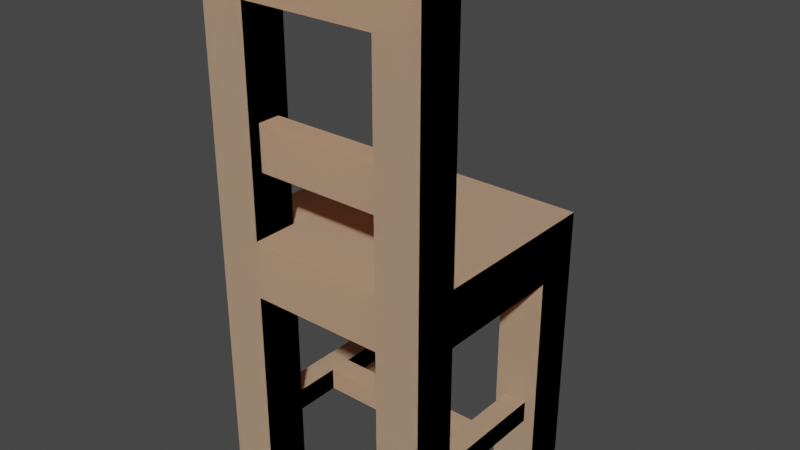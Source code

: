 # Source: chair.blend  (saved by Blender 3.6.11; exported with 4.5.12 LTS)
import bpy
from mathutils import Matrix  # noqa: F401  (used for matrix-valued properties, if any)

bpy.ops.wm.read_factory_settings(use_empty=True)
scene = bpy.context.scene
scene.name = 'Scene'

# ---- collections
col_collection = bpy.data.collections.new('Collection'); scene.collection.children.link(col_collection)

# ---- materials (node trees are filled in below, after node groups)
mat_wood = bpy.data.materials.new('wood')
mat_wood.use_transparent_shadow = False
mat_wood.diffuse_color = (0.8962, 0.6016, 0.3932, 1.0)
mat_wood.roughness = 1.0

# ---- material node trees
mat_wood.use_nodes = True; mat_wood.node_tree.nodes.clear()
_N = mat_wood.node_tree.nodes; _L = mat_wood.node_tree.links
n0 = _N.new('ShaderNodeBsdfPrincipled'); n0.name = 'Principled BSDF'; n0.location = (0, 300)
n0.distribution = 'GGX'
n0.subsurface_method = 'RANDOM_WALK_SKIN'
n0.inputs[0].default_value = (0.8962, 0.6016, 0.3932, 1.0)
n0.inputs[2].default_value = 1.0
n0.inputs[3].default_value = 1.45
n0.inputs[13].default_value = 0.33
n0.inputs[27].default_value = (0.0, 0.0, 0.0, 1.0)
n0.inputs[28].default_value = 1.0
n1 = _N.new('ShaderNodeOutputMaterial'); n1.name = 'Material Output'; n1.location = (280, 300)
_L.new(n0.outputs[0], n1.inputs[0])
n1.is_active_output = True

# ---- world
world_world = bpy.data.worlds.new('World'); scene.world = world_world
world_world.use_nodes = True; world_world.node_tree.nodes.clear()
_N = world_world.node_tree.nodes; _L = world_world.node_tree.links
n0 = _N.new('ShaderNodeOutputWorld'); n0.name = 'World Output'; n0.location = (300, 300)
n1 = _N.new('ShaderNodeBackground'); n1.name = 'Background'; n1.location = (10, 300)
n1.inputs[0].default_value = (0.05088, 0.05088, 0.05088, 1.0)
_L.new(n1.outputs[0], n0.inputs[0])
n0.is_active_output = True
world_world.color = (0.05088, 0.05088, 0.05088)
world_world.use_sun_shadow = False
world_world.sun_shadow_jitter_overblur = 0.0

# ---- meshes
me_chair = bpy.data.meshes.new('chair')
me_chair.from_pydata([(-0.03, 0.05, 0.11), (-0.17, 0.05, 0.11), (-0.03, 0.07, 0.11), (-0.17, 0.07, 0.11), (-0.16, 0.0, 0.04), (-0.16, 0.0, 0.0), (-0.2, 0.0, 0.04), (-0.2, 0.0, 0.0), (-0.04, 0.43, 0.16), (-0.04, 0.295, 0.17), (-0.04, 0.24, 0.16), (-0.04, 0.24, 0.2), (-0.04, 0.295, 0.19), (-0.04, 0.335, 0.19), (-0.04, 0.335, 0.17), (-0.04, 0.43, 0.2), (-0.17, 0.05, 0.09), (-0.03, 0.05, 0.09), (-0.17, 0.07, 0.09), (-0.03, 0.07, 0.09), (0.0, 0.24, 0.0), (0.0, 0.24, 0.16), (-0.2, 0.24, 0.0), (-0.16, 0.24, 0.16), (-0.2, 0.24, 0.16), (-0.16, 0.24, 0.2), (-0.16, 0.295, 0.19), (-0.16, 0.335, 0.19), (-0.2, 0.0, 0.16), (-0.2, 0.19, 0.16), (-0.2, 0.0, 0.2), (-0.2, 0.47, 0.16), (-0.2, 0.47, 0.2), (-0.2, 0.19, 0.04), (-0.16, 0.19, 0.16), (-0.16, 0.19, 0.04), (-0.16, 0.19, 0.0), (-0.16, 0.19, 0.2), (-0.04, 0.19, 0.0), (-0.04, 0.19, 0.04), (-0.04, 0.19, 0.16), (-0.04, 0.19, 0.2), (0.0, 0.19, 0.04), (0.0, 0.19, 0.16), (-0.16, 0.335, 0.17), (0.0, 0.0, 0.2), (-0.04, 0.0, 0.2), (0.0, 0.47, 0.2), (-0.16, 0.43, 0.2), (-0.16, 0.0, 0.2), (0.0, 0.0, 0.0), (-0.04, 0.0, 0.0), (-0.16, 0.295, 0.17), (0.0, 0.47, 0.16), (0.0, 0.0, 0.16), (-0.04, 0.0, 0.16), (-0.16, 0.43, 0.16), (0.0, 0.0, 0.04), (-0.04, 0.0, 0.04), (-0.16, 0.0, 0.16), (-0.19, 0.05, 0.04), (-0.19, 0.07, 0.04), (-0.19, 0.05, 0.16), (-0.19, 0.07, 0.16), (-0.17, 0.07, 0.16), (-0.17, 0.05, 0.16), (-0.01, 0.05, 0.04), (-0.01, 0.07, 0.04), (-0.03, 0.07, 0.04), (-0.03, 0.05, 0.04), (-0.16, 0.05, 0.04), (-0.17, 0.07, 0.04), (-0.17, 0.05, 0.04), (-0.03, 0.07, 0.16), (-0.03, 0.05, 0.16), (-0.01, 0.07, 0.16), (-0.01, 0.05, 0.16)], [], [(1, 0, 2), (2, 3, 1), (5, 4, 6), (6, 7, 5), (9, 8, 10), (10, 11, 9), (11, 12, 9), (11, 13, 12), (8, 9, 14), (14, 15, 8), (14, 13, 15), (13, 11, 15), (17, 16, 18), (18, 19, 17), (21, 20, 22), (22, 10, 21), (22, 11, 10), (22, 23, 11), (22, 24, 23), (11, 23, 25), (26, 12, 13), (13, 27, 26), (29, 28, 30), (30, 24, 29), (30, 31, 24), (30, 32, 31), (33, 29, 24), (33, 24, 22), (6, 33, 22), (22, 7, 6), (35, 34, 29), (29, 33, 35), (34, 35, 36), (37, 34, 36), (37, 36, 38), (37, 38, 39), (37, 39, 40), (40, 41, 37), (40, 39, 42), (42, 43, 40), (13, 14, 44), (44, 27, 13), (46, 45, 47), (47, 41, 46), (47, 11, 41), (11, 37, 41), (47, 15, 11), (47, 48, 15), (37, 11, 25), (37, 25, 32), (25, 48, 32), (48, 47, 32), (37, 32, 30), (30, 49, 37), (5, 7, 22), (22, 36, 5), (22, 38, 36), (38, 22, 20), (38, 20, 50), (50, 51, 38), (14, 9, 52), (52, 44, 14), (9, 12, 26), (26, 52, 9), (47, 53, 31), (31, 32, 47), (54, 45, 46), (46, 55, 54), (23, 24, 31), (31, 56, 23), (31, 8, 56), (31, 53, 8), (8, 53, 21), (21, 10, 8), (50, 57, 58), (58, 51, 50), (8, 15, 48), (48, 56, 8), (44, 23, 56), (56, 48, 44), (48, 27, 44), (48, 26, 27), (23, 44, 52), (52, 25, 23), (52, 26, 25), (26, 48, 25), (59, 34, 37), (37, 49, 59), (59, 49, 30), (30, 28, 59), (21, 53, 47), (47, 43, 21), (47, 54, 43), (47, 45, 54), (21, 43, 42), (20, 21, 42), (42, 50, 20), (50, 42, 57), (61, 60, 62), (62, 63, 61), (62, 59, 28), (28, 29, 62), (29, 63, 62), (29, 64, 63), (59, 62, 65), (65, 34, 59), (65, 64, 34), (64, 29, 34), (66, 58, 57), (57, 42, 66), (42, 67, 66), (42, 68, 67), (58, 66, 69), (69, 39, 58), (69, 68, 39), (68, 42, 39), (38, 51, 58), (58, 39, 38), (40, 55, 46), (46, 41, 40), (5, 36, 35), (35, 4, 5), (35, 70, 4), (72, 71, 18), (18, 16, 72), (72, 70, 35), (35, 71, 72), (35, 61, 71), (70, 72, 60), (70, 60, 6), (6, 4, 70), (60, 33, 6), (60, 61, 33), (61, 35, 33), (1, 3, 64), (64, 65, 1), (68, 69, 17), (17, 19, 68), (73, 2, 0), (0, 74, 73), (74, 54, 55), (55, 40, 74), (40, 73, 74), (40, 75, 73), (54, 74, 76), (76, 43, 54), (76, 75, 43), (75, 40, 43), (66, 76, 74), (74, 69, 66), (74, 0, 69), (0, 17, 69), (17, 0, 1), (1, 16, 17), (62, 16, 1), (1, 65, 62), (16, 62, 60), (60, 72, 16), (66, 67, 75), (75, 76, 66), (75, 67, 68), (68, 73, 75), (68, 19, 73), (19, 2, 73), (2, 19, 18), (18, 3, 2), (61, 3, 18), (18, 71, 61), (3, 61, 63), (63, 64, 3), (1, 0, 2), (2, 3, 1), (5, 4, 6), (6, 7, 5), (9, 8, 10), (10, 11, 9), (11, 12, 9), (11, 13, 12), (8, 9, 14), (14, 15, 8), (14, 13, 15), (13, 11, 15), (17, 16, 18), (18, 19, 17), (21, 20, 22), (22, 10, 21), (22, 11, 10), (22, 23, 11), (22, 24, 23), (11, 23, 25), (26, 12, 13), (13, 27, 26), (29, 28, 30), (30, 24, 29), (30, 31, 24), (30, 32, 31), (33, 29, 24), (33, 24, 22), (6, 33, 22), (22, 7, 6), (35, 34, 29), (29, 33, 35), (34, 35, 36), (37, 34, 36), (37, 36, 38), (37, 38, 39), (37, 39, 40), (40, 41, 37), (40, 39, 42), (42, 43, 40), (13, 14, 44), (44, 27, 13), (46, 45, 47), (47, 41, 46), (47, 11, 41), (11, 37, 41), (47, 15, 11), (47, 48, 15), (37, 11, 25), (37, 25, 32), (25, 48, 32), (48, 47, 32), (37, 32, 30), (30, 49, 37), (5, 7, 22), (22, 36, 5), (22, 38, 36), (38, 22, 20), (38, 20, 50), (50, 51, 38), (14, 9, 52), (52, 44, 14), (9, 12, 26), (26, 52, 9), (47, 53, 31), (31, 32, 47), (54, 45, 46), (46, 55, 54), (23, 24, 31), (31, 56, 23), (31, 8, 56), (31, 53, 8), (8, 53, 21), (21, 10, 8), (50, 57, 58), (58, 51, 50), (8, 15, 48), (48, 56, 8), (44, 23, 56), (56, 48, 44), (48, 27, 44), (48, 26, 27), (23, 44, 52), (52, 25, 23), (52, 26, 25), (26, 48, 25), (59, 34, 37), (37, 49, 59), (59, 49, 30), (30, 28, 59), (21, 53, 47), (47, 43, 21), (47, 54, 43), (47, 45, 54), (21, 43, 42), (20, 21, 42), (42, 50, 20), (50, 42, 57), (61, 60, 62), (62, 63, 61), (62, 59, 28), (28, 29, 62), (29, 63, 62), (29, 64, 63), (59, 62, 65), (65, 34, 59), (65, 64, 34), (64, 29, 34), (66, 58, 57), (57, 42, 66), (42, 67, 66), (42, 68, 67), (58, 66, 69), (69, 39, 58), (69, 68, 39), (68, 42, 39), (38, 51, 58), (58, 39, 38), (40, 55, 46), (46, 41, 40), (5, 36, 35), (35, 4, 5), (35, 70, 4), (72, 71, 18), (18, 16, 72), (72, 70, 35), (35, 71, 72), (35, 61, 71), (70, 72, 60), (70, 60, 6), (6, 4, 70), (60, 33, 6), (60, 61, 33), (61, 35, 33), (1, 3, 64), (64, 65, 1), (68, 69, 17), (17, 19, 68), (73, 2, 0), (0, 74, 73), (74, 54, 55), (55, 40, 74), (40, 73, 74), (40, 75, 73), (54, 74, 76), (76, 43, 54), (76, 75, 43), (75, 40, 43), (66, 76, 74), (74, 69, 66), (74, 0, 69), (0, 17, 69), (17, 0, 1), (1, 16, 17), (62, 16, 1), (1, 65, 62), (16, 62, 60), (60, 72, 16), (66, 67, 75), (75, 76, 66), (75, 67, 68), (68, 73, 75), (68, 19, 73), (19, 2, 73), (2, 19, 18), (18, 3, 2), (61, 3, 18), (18, 71, 61), (3, 61, 63), (63, 64, 3)])
_uv = me_chair.uv_layers.new(name='UVMap')
_uv.uv.foreach_set('vector', [-6.693, 1.969, -1.181, 1.969, -1.181, 2.756, -1.181, 2.756, -6.693, 2.756, -6.693, 1.969, -6.299, 0.0, -6.299, 1.575, -7.874, 1.575, -7.874, 1.575, -7.874, 0.0, -6.299, 0.0, 6.693, 11.61, 6.299, 16.93, 6.299, 9.449, 6.299, 9.449, 7.874, 9.449, 6.693, 11.61, 7.874, 9.449, 7.48, 11.61, 6.693, 11.61, 7.874, 9.449, 7.48, 13.19, 7.48, 11.61, 6.299, 16.93, 6.693, 11.61, 6.693, 13.19, 6.693, 13.19, 7.874, 16.93, 6.299, 16.93, 6.693, 13.19, 7.48, 13.19, 7.874, 16.93, 7.48, 13.19, 7.874, 9.449, 7.874, 16.93, 1.181, 1.969, 6.693, 1.969, 6.693, 2.756, 6.693, 2.756, 1.181, 2.756, 1.181, 1.969, 0.0, 6.299, 0.0, 0.0, 7.874, 0.0, 7.874, 0.0, 1.575, 6.299, 0.0, 6.299, 7.874, 0.0, 1.575, 7.874, 1.575, 6.299, 7.874, 0.0, 6.299, 6.299, 1.575, 7.874, 7.874, 0.0, 7.874, 6.299, 6.299, 6.299, 1.575, 7.874, 6.299, 6.299, 6.299, 7.874, -6.299, 11.61, -1.575, 11.61, -1.575, 13.19, -1.575, 13.19, -6.299, 13.19, -6.299, 11.61, 6.299, 7.48, 6.299, -1.002e-14, 7.874, -1.002e-14, 7.874, -1.002e-14, 6.299, 9.449, 6.299, 7.48, 7.874, -1.002e-14, 6.299, 18.5, 6.299, 9.449, 7.874, -1.002e-14, 7.874, 18.5, 6.299, 18.5, 1.575, 7.48, 6.299, 7.48, 6.299, 9.449, 1.575, 7.48, 6.299, 9.449, -4.4e-15, 9.449, 1.575, -1.002e-14, 1.575, 7.48, -4.4e-15, 9.449, -4.4e-15, 9.449, -4.4e-15, -1.002e-14, 1.575, -1.002e-14, -6.299, 1.575, -6.299, 6.299, -7.874, 6.299, -7.874, 6.299, -7.874, 1.575, -6.299, 1.575, -6.299, 6.299, -6.299, 1.575, -6.299, 0.0, -6.299, 7.874, -6.299, 6.299, -6.299, 0.0, -6.299, 7.874, -6.299, 0.0, -1.575, 0.0, -6.299, 7.874, -1.575, 0.0, -1.575, 1.575, -6.299, 7.874, -1.575, 1.575, -1.575, 6.299, -1.575, 6.299, -1.575, 7.874, -6.299, 7.874, -1.575, 6.299, -1.575, 1.575, 0.0, 1.575, 0.0, 1.575, 0.0, 6.299, -1.575, 6.299, 1.575, 7.48, 1.575, 6.693, 6.299, 6.693, 6.299, 6.693, 6.299, 7.48, 1.575, 7.48, -1.575, -5.722e-17, 9.735e-16, -5.722e-17, 9.735e-16, 18.5, 9.735e-16, 18.5, -1.575, 7.48, -1.575, -5.722e-17, 9.735e-16, 18.5, -1.575, 9.449, -1.575, 7.48, -1.575, 9.449, -6.299, 7.48, -1.575, 7.48, 9.735e-16, 18.5, -1.575, 16.93, -1.575, 9.449, 9.735e-16, 18.5, -6.299, 16.93, -1.575, 16.93, -6.299, 7.48, -1.575, 9.449, -6.299, 9.449, -6.299, 7.48, -6.299, 9.449, -7.874, 18.5, -6.299, 9.449, -6.299, 16.93, -7.874, 18.5, -6.299, 16.93, 9.735e-16, 18.5, -7.874, 18.5, -6.299, 7.48, -7.874, 18.5, -7.874, -5.722e-17, -7.874, -5.722e-17, -6.299, -5.722e-17, -6.299, 7.48, 6.299, 0.0, 7.874, 0.0, 7.874, 9.449, 7.874, 9.449, 6.299, 7.48, 6.299, 0.0, 7.874, 9.449, 1.575, 7.48, 6.299, 7.48, 1.575, 7.48, 7.874, 9.449, 0.0, 9.449, 1.575, 7.48, 0.0, 9.449, 0.0, 0.0, 0.0, 0.0, 1.575, 0.0, 1.575, 7.48, 1.575, 13.19, 1.575, 11.61, 6.299, 11.61, 6.299, 11.61, 6.299, 13.19, 1.575, 13.19, -1.575, 6.693, -1.575, 7.48, -6.299, 7.48, -6.299, 7.48, -6.299, 6.693, -1.575, 6.693, 1.402e-13, 7.874, 1.402e-13, 6.299, 7.874, 6.299, 7.874, 6.299, 7.874, 7.874, 1.402e-13, 7.874, 0.0, 6.299, 0.0, 7.874, -1.575, 7.874, -1.575, 7.874, -1.575, 6.299, 0.0, 6.299, 6.299, 9.449, 7.874, 9.449, 7.874, 18.5, 7.874, 18.5, 6.299, 16.93, 6.299, 9.449, 7.874, 18.5, 1.575, 16.93, 6.299, 16.93, 7.874, 18.5, 0.0, 18.5, 1.575, 16.93, 1.575, 16.93, 0.0, 18.5, 0.0, 9.449, 0.0, 9.449, 1.575, 9.449, 1.575, 16.93, 0.0, 0.0, 0.0, 1.575, -1.575, 1.575, -1.575, 1.575, -1.575, 0.0, 0.0, 0.0, -1.575, 6.299, -1.575, 7.874, -6.299, 7.874, -6.299, 7.874, -6.299, 6.299, -1.575, 6.299, -6.693, 13.19, -6.299, 9.449, -6.299, 16.93, -6.299, 16.93, -7.874, 16.93, -6.693, 13.19, -7.874, 16.93, -7.48, 13.19, -6.693, 13.19, -7.874, 16.93, -7.48, 11.61, -7.48, 13.19, -6.299, 9.449, -6.693, 13.19, -6.693, 11.61, -6.693, 11.61, -7.874, 9.449, -6.299, 9.449, -6.693, 11.61, -7.48, 11.61, -7.874, 9.449, -7.48, 11.61, -7.874, 16.93, -7.874, 9.449, -6.299, 0.0, -6.299, 7.48, -7.874, 7.48, -7.874, 7.48, -7.874, 0.0, -6.299, 0.0, -6.299, 6.299, -6.299, 7.874, -7.874, 7.874, -7.874, 7.874, -7.874, 6.299, -6.299, 6.299, -6.299, 9.449, -6.299, 18.5, -7.874, 18.5, -7.874, 18.5, -6.299, 7.48, -6.299, 9.449, -7.874, 18.5, -6.299, 0.0, -6.299, 7.48, -7.874, 18.5, -7.874, 0.0, -6.299, 0.0, -6.299, 9.449, -6.299, 7.48, -1.575, 7.48, 0.0, 9.449, -6.299, 9.449, -1.575, 7.48, -1.575, 7.48, 0.0, 0.0, 0.0, 9.449, 0.0, 0.0, -1.575, 7.48, -1.575, 0.0, 1.575, 2.756, 1.575, 1.969, 6.299, 1.969, 6.299, 1.969, 6.299, 2.756, 1.575, 2.756, 7.48, 1.969, 6.299, 0.0, 7.874, 0.0, 7.874, 0.0, 7.874, 7.48, 7.48, 1.969, 7.874, 7.48, 7.48, 2.756, 7.48, 1.969, 7.874, 7.48, 6.693, 2.756, 7.48, 2.756, 6.299, 0.0, 7.48, 1.969, 6.693, 1.969, 6.693, 1.969, 6.299, 7.48, 6.299, 0.0, 6.693, 1.969, 6.693, 2.756, 6.299, 7.48, 6.693, 2.756, 7.874, 7.48, 6.299, 7.48, -0.3937, 1.969, -1.575, 0.0, 0.0, 0.0, 0.0, 0.0, 0.0, 7.48, -0.3937, 1.969, 0.0, 7.48, -0.3937, 2.756, -0.3937, 1.969, 0.0, 7.48, -1.181, 2.756, -0.3937, 2.756, -1.575, 0.0, -0.3937, 1.969, -1.181, 1.969, -1.181, 1.969, -1.575, 7.48, -1.575, 0.0, -1.181, 1.969, -1.181, 2.756, -1.575, 7.48, -1.181, 2.756, 0.0, 7.48, -1.575, 7.48, 0.0, 7.48, 0.0, 0.0, 1.575, 0.0, 1.575, 0.0, 1.575, 7.48, 0.0, 7.48, 6.299, 7.48, 6.299, 0.0, 7.874, 0.0, 7.874, 0.0, 7.874, 7.48, 6.299, 7.48, 0.0, 0.0, 0.0, 7.48, -1.575, 7.48, -1.575, 7.48, -1.575, 0.0, 0.0, 0.0, -1.575, 7.48, -1.575, 1.969, -1.575, 0.0, -1.575, 1.969, -1.575, 2.756, -3.543, 2.756, -3.543, 2.756, -3.543, 1.969, -1.575, 1.969, -6.693, 1.969, -6.299, 1.969, -6.299, 7.48, -6.299, 7.48, -6.693, 2.756, -6.693, 1.969, -6.299, 7.48, -7.48, 2.756, -6.693, 2.756, -6.299, 1.969, -6.693, 1.969, -7.48, 1.969, -6.299, 1.969, -7.48, 1.969, -7.874, 0.0, -7.874, 0.0, -6.299, 0.0, -6.299, 1.969, -7.48, 1.969, -7.874, 7.48, -7.874, 0.0, -7.48, 1.969, -7.48, 2.756, -7.874, 7.48, -7.48, 2.756, -6.299, 7.48, -7.874, 7.48, -4.331, 1.969, -4.331, 2.756, -6.299, 2.756, -6.299, 2.756, -6.299, 1.969, -4.331, 1.969, 1.575, 2.756, 1.575, 1.969, 3.543, 1.969, 3.543, 1.969, 3.543, 2.756, 1.575, 2.756, 6.299, 2.756, 4.331, 2.756, 4.331, 1.969, 4.331, 1.969, 6.299, 1.969, 6.299, 2.756, 1.181, 1.969, -3.246e-14, 1.392e-15, 1.575, 1.392e-15, 1.575, 1.392e-15, 1.575, 7.48, 1.181, 1.969, 1.575, 7.48, 1.181, 2.756, 1.181, 1.969, 1.575, 7.48, 0.3937, 2.756, 1.181, 2.756, -3.246e-14, 1.392e-15, 1.181, 1.969, 0.3937, 1.969, 0.3937, 1.969, -3.246e-14, 7.48, -3.246e-14, 1.392e-15, 0.3937, 1.969, 0.3937, 2.756, -3.246e-14, 7.48, 0.3937, 2.756, 1.575, 7.48, -3.246e-14, 7.48, -0.3937, 1.575, -0.3937, 6.299, -1.181, 6.299, -1.181, 6.299, -1.181, 1.575, -0.3937, 1.575, -1.181, 6.299, -1.181, 4.331, -1.181, 1.575, -1.181, 4.331, -1.181, 3.543, -1.181, 1.575, -1.181, 3.543, -1.181, 4.331, -6.693, 4.331, -6.693, 4.331, -6.693, 3.543, -1.181, 3.543, -7.48, 6.299, -6.693, 3.543, -6.693, 4.331, -6.693, 4.331, -6.693, 6.299, -7.48, 6.299, -6.693, 3.543, -7.48, 6.299, -7.48, 1.575, -7.48, 1.575, -6.693, 1.575, -6.693, 3.543, -1.575, 1.969, -1.575, 2.756, -6.299, 2.756, -6.299, 2.756, -6.299, 1.969, -1.575, 1.969, 0.3937, 6.299, 0.3937, 1.575, 1.181, 1.575, 1.181, 1.575, 1.181, 6.299, 0.3937, 6.299, 1.181, 1.575, 1.181, 3.543, 1.181, 6.299, 1.181, 3.543, 1.181, 4.331, 1.181, 6.299, 1.181, 4.331, 1.181, 3.543, 6.693, 3.543, 6.693, 3.543, 6.693, 4.331, 1.181, 4.331, 7.48, 1.575, 6.693, 4.331, 6.693, 3.543, 6.693, 3.543, 6.693, 1.575, 7.48, 1.575, 6.693, 4.331, 7.48, 1.575, 7.48, 6.299, 7.48, 6.299, 6.693, 6.299, 6.693, 4.331, -6.693, 1.969, -1.181, 1.969, -1.181, 2.756, -1.181, 2.756, -6.693, 2.756, -6.693, 1.969, -6.299, 0.0, -6.299, 1.575, -7.874, 1.575, -7.874, 1.575, -7.874, 0.0, -6.299, 0.0, 6.693, 11.61, 6.299, 16.93, 6.299, 9.449, 6.299, 9.449, 7.874, 9.449, 6.693, 11.61, 7.874, 9.449, 7.48, 11.61, 6.693, 11.61, 7.874, 9.449, 7.48, 13.19, 7.48, 11.61, 6.299, 16.93, 6.693, 11.61, 6.693, 13.19, 6.693, 13.19, 7.874, 16.93, 6.299, 16.93, 6.693, 13.19, 7.48, 13.19, 7.874, 16.93, 7.48, 13.19, 7.874, 9.449, 7.874, 16.93, 1.181, 1.969, 6.693, 1.969, 6.693, 2.756, 6.693, 2.756, 1.181, 2.756, 1.181, 1.969, 0.0, 6.299, 0.0, 0.0, 7.874, 0.0, 7.874, 0.0, 1.575, 6.299, 0.0, 6.299, 7.874, 0.0, 1.575, 7.874, 1.575, 6.299, 7.874, 0.0, 6.299, 6.299, 1.575, 7.874, 7.874, 0.0, 7.874, 6.299, 6.299, 6.299, 1.575, 7.874, 6.299, 6.299, 6.299, 7.874, -6.299, 11.61, -1.575, 11.61, -1.575, 13.19, -1.575, 13.19, -6.299, 13.19, -6.299, 11.61, 6.299, 7.48, 6.299, -1.002e-14, 7.874, -1.002e-14, 7.874, -1.002e-14, 6.299, 9.449, 6.299, 7.48, 7.874, -1.002e-14, 6.299, 18.5, 6.299, 9.449, 7.874, -1.002e-14, 7.874, 18.5, 6.299, 18.5, 1.575, 7.48, 6.299, 7.48, 6.299, 9.449, 1.575, 7.48, 6.299, 9.449, -4.4e-15, 9.449, 1.575, -1.002e-14, 1.575, 7.48, -4.4e-15, 9.449, -4.4e-15, 9.449, -4.4e-15, -1.002e-14, 1.575, -1.002e-14, -6.299, 1.575, -6.299, 6.299, -7.874, 6.299, -7.874, 6.299, -7.874, 1.575, -6.299, 1.575, -6.299, 6.299, -6.299, 1.575, -6.299, 0.0, -6.299, 7.874, -6.299, 6.299, -6.299, 0.0, -6.299, 7.874, -6.299, 0.0, -1.575, 0.0, -6.299, 7.874, -1.575, 0.0, -1.575, 1.575, -6.299, 7.874, -1.575, 1.575, -1.575, 6.299, -1.575, 6.299, -1.575, 7.874, -6.299, 7.874, -1.575, 6.299, -1.575, 1.575, 0.0, 1.575, 0.0, 1.575, 0.0, 6.299, -1.575, 6.299, 1.575, 7.48, 1.575, 6.693, 6.299, 6.693, 6.299, 6.693, 6.299, 7.48, 1.575, 7.48, -1.575, -5.722e-17, 9.735e-16, -5.722e-17, 9.735e-16, 18.5, 9.735e-16, 18.5, -1.575, 7.48, -1.575, -5.722e-17, 9.735e-16, 18.5, -1.575, 9.449, -1.575, 7.48, -1.575, 9.449, -6.299, 7.48, -1.575, 7.48, 9.735e-16, 18.5, -1.575, 16.93, -1.575, 9.449, 9.735e-16, 18.5, -6.299, 16.93, -1.575, 16.93, -6.299, 7.48, -1.575, 9.449, -6.299, 9.449, -6.299, 7.48, -6.299, 9.449, -7.874, 18.5, -6.299, 9.449, -6.299, 16.93, -7.874, 18.5, -6.299, 16.93, 9.735e-16, 18.5, -7.874, 18.5, -6.299, 7.48, -7.874, 18.5, -7.874, -5.722e-17, -7.874, -5.722e-17, -6.299, -5.722e-17, -6.299, 7.48, 6.299, 0.0, 7.874, 0.0, 7.874, 9.449, 7.874, 9.449, 6.299, 7.48, 6.299, 0.0, 7.874, 9.449, 1.575, 7.48, 6.299, 7.48, 1.575, 7.48, 7.874, 9.449, 0.0, 9.449, 1.575, 7.48, 0.0, 9.449, 0.0, 0.0, 0.0, 0.0, 1.575, 0.0, 1.575, 7.48, 1.575, 13.19, 1.575, 11.61, 6.299, 11.61, 6.299, 11.61, 6.299, 13.19, 1.575, 13.19, -1.575, 6.693, -1.575, 7.48, -6.299, 7.48, -6.299, 7.48, -6.299, 6.693, -1.575, 6.693, 1.402e-13, 7.874, 1.402e-13, 6.299, 7.874, 6.299, 7.874, 6.299, 7.874, 7.874, 1.402e-13, 7.874, 0.0, 6.299, 0.0, 7.874, -1.575, 7.874, -1.575, 7.874, -1.575, 6.299, 0.0, 6.299, 6.299, 9.449, 7.874, 9.449, 7.874, 18.5, 7.874, 18.5, 6.299, 16.93, 6.299, 9.449, 7.874, 18.5, 1.575, 16.93, 6.299, 16.93, 7.874, 18.5, 0.0, 18.5, 1.575, 16.93, 1.575, 16.93, 0.0, 18.5, 0.0, 9.449, 0.0, 9.449, 1.575, 9.449, 1.575, 16.93, 0.0, 0.0, 0.0, 1.575, -1.575, 1.575, -1.575, 1.575, -1.575, 0.0, 0.0, 0.0, -1.575, 6.299, -1.575, 7.874, -6.299, 7.874, -6.299, 7.874, -6.299, 6.299, -1.575, 6.299, -6.693, 13.19, -6.299, 9.449, -6.299, 16.93, -6.299, 16.93, -7.874, 16.93, -6.693, 13.19, -7.874, 16.93, -7.48, 13.19, -6.693, 13.19, -7.874, 16.93, -7.48, 11.61, -7.48, 13.19, -6.299, 9.449, -6.693, 13.19, -6.693, 11.61, -6.693, 11.61, -7.874, 9.449, -6.299, 9.449, -6.693, 11.61, -7.48, 11.61, -7.874, 9.449, -7.48, 11.61, -7.874, 16.93, -7.874, 9.449, -6.299, 0.0, -6.299, 7.48, -7.874, 7.48, -7.874, 7.48, -7.874, 0.0, -6.299, 0.0, -6.299, 6.299, -6.299, 7.874, -7.874, 7.874, -7.874, 7.874, -7.874, 6.299, -6.299, 6.299, -6.299, 9.449, -6.299, 18.5, -7.874, 18.5, -7.874, 18.5, -6.299, 7.48, -6.299, 9.449, -7.874, 18.5, -6.299, 0.0, -6.299, 7.48, -7.874, 18.5, -7.874, 0.0, -6.299, 0.0, -6.299, 9.449, -6.299, 7.48, -1.575, 7.48, 0.0, 9.449, -6.299, 9.449, -1.575, 7.48, -1.575, 7.48, 0.0, 0.0, 0.0, 9.449, 0.0, 0.0, -1.575, 7.48, -1.575, 0.0, 1.575, 2.756, 1.575, 1.969, 6.299, 1.969, 6.299, 1.969, 6.299, 2.756, 1.575, 2.756, 7.48, 1.969, 6.299, 0.0, 7.874, 0.0, 7.874, 0.0, 7.874, 7.48, 7.48, 1.969, 7.874, 7.48, 7.48, 2.756, 7.48, 1.969, 7.874, 7.48, 6.693, 2.756, 7.48, 2.756, 6.299, 0.0, 7.48, 1.969, 6.693, 1.969, 6.693, 1.969, 6.299, 7.48, 6.299, 0.0, 6.693, 1.969, 6.693, 2.756, 6.299, 7.48, 6.693, 2.756, 7.874, 7.48, 6.299, 7.48, -0.3937, 1.969, -1.575, 0.0, 0.0, 0.0, 0.0, 0.0, 0.0, 7.48, -0.3937, 1.969, 0.0, 7.48, -0.3937, 2.756, -0.3937, 1.969, 0.0, 7.48, -1.181, 2.756, -0.3937, 2.756, -1.575, 0.0, -0.3937, 1.969, -1.181, 1.969, -1.181, 1.969, -1.575, 7.48, -1.575, 0.0, -1.181, 1.969, -1.181, 2.756, -1.575, 7.48, -1.181, 2.756, 0.0, 7.48, -1.575, 7.48, 0.0, 7.48, 0.0, 0.0, 1.575, 0.0, 1.575, 0.0, 1.575, 7.48, 0.0, 7.48, 6.299, 7.48, 6.299, 0.0, 7.874, 0.0, 7.874, 0.0, 7.874, 7.48, 6.299, 7.48, 0.0, 0.0, 0.0, 7.48, -1.575, 7.48, -1.575, 7.48, -1.575, 0.0, 0.0, 0.0, -1.575, 7.48, -1.575, 1.969, -1.575, 0.0, -1.575, 1.969, -1.575, 2.756, -3.543, 2.756, -3.543, 2.756, -3.543, 1.969, -1.575, 1.969, -6.693, 1.969, -6.299, 1.969, -6.299, 7.48, -6.299, 7.48, -6.693, 2.756, -6.693, 1.969, -6.299, 7.48, -7.48, 2.756, -6.693, 2.756, -6.299, 1.969, -6.693, 1.969, -7.48, 1.969, -6.299, 1.969, -7.48, 1.969, -7.874, 0.0, -7.874, 0.0, -6.299, 0.0, -6.299, 1.969, -7.48, 1.969, -7.874, 7.48, -7.874, 0.0, -7.48, 1.969, -7.48, 2.756, -7.874, 7.48, -7.48, 2.756, -6.299, 7.48, -7.874, 7.48, -4.331, 1.969, -4.331, 2.756, -6.299, 2.756, -6.299, 2.756, -6.299, 1.969, -4.331, 1.969, 1.575, 2.756, 1.575, 1.969, 3.543, 1.969, 3.543, 1.969, 3.543, 2.756, 1.575, 2.756, 6.299, 2.756, 4.331, 2.756, 4.331, 1.969, 4.331, 1.969, 6.299, 1.969, 6.299, 2.756, 1.181, 1.969, -3.246e-14, 1.392e-15, 1.575, 1.392e-15, 1.575, 1.392e-15, 1.575, 7.48, 1.181, 1.969, 1.575, 7.48, 1.181, 2.756, 1.181, 1.969, 1.575, 7.48, 0.3937, 2.756, 1.181, 2.756, -3.246e-14, 1.392e-15, 1.181, 1.969, 0.3937, 1.969, 0.3937, 1.969, -3.246e-14, 7.48, -3.246e-14, 1.392e-15, 0.3937, 1.969, 0.3937, 2.756, -3.246e-14, 7.48, 0.3937, 2.756, 1.575, 7.48, -3.246e-14, 7.48, -0.3937, 1.575, -0.3937, 6.299, -1.181, 6.299, -1.181, 6.299, -1.181, 1.575, -0.3937, 1.575, -1.181, 6.299, -1.181, 4.331, -1.181, 1.575, -1.181, 4.331, -1.181, 3.543, -1.181, 1.575, -1.181, 3.543, -1.181, 4.331, -6.693, 4.331, -6.693, 4.331, -6.693, 3.543, -1.181, 3.543, -7.48, 6.299, -6.693, 3.543, -6.693, 4.331, -6.693, 4.331, -6.693, 6.299, -7.48, 6.299, -6.693, 3.543, -7.48, 6.299, -7.48, 1.575, -7.48, 1.575, -6.693, 1.575, -6.693, 3.543, -1.575, 1.969, -1.575, 2.756, -6.299, 2.756, -6.299, 2.756, -6.299, 1.969, -1.575, 1.969, 0.3937, 6.299, 0.3937, 1.575, 1.181, 1.575, 1.181, 1.575, 1.181, 6.299, 0.3937, 6.299, 1.181, 1.575, 1.181, 3.543, 1.181, 6.299, 1.181, 3.543, 1.181, 4.331, 1.181, 6.299, 1.181, 4.331, 1.181, 3.543, 6.693, 3.543, 6.693, 3.543, 6.693, 4.331, 1.181, 4.331, 7.48, 1.575, 6.693, 4.331, 6.693, 3.543, 6.693, 3.543, 6.693, 1.575, 7.48, 1.575, 6.693, 4.331, 7.48, 1.575, 7.48, 6.299, 7.48, 6.299, 6.693, 6.299, 6.693, 4.331])
me_chair.materials.append(mat_wood)
me_chair.update()
me_chair.normals_split_custom_set([tuple(v) for v in zip(*[iter([0.0, 0.0, 1.0, 0.0, 0.0, 1.0, 0.0, 0.0, 1.0, 0.0, 0.0, 1.0, 0.0, 0.0, 1.0, 0.0, 0.0, 1.0, 0.0, -1.0, 0.0, 0.0, -1.0, 0.0, 0.0, -1.0, 0.0, 0.0, -1.0, 0.0, 0.0, -1.0, 0.0, 0.0, -1.0, 0.0, -1.0, 0.0, 0.0, -1.0, 0.0, 0.0, -1.0, 0.0, 0.0, -1.0, 0.0, 0.0, -1.0, 0.0, 0.0, -1.0, 0.0, 0.0, -1.0, 1.058e-07, 0.0, -1.0, 1.058e-07, 0.0, -1.0, 1.058e-07, 0.0, -1.0, 0.0, 0.0, -1.0, 0.0, 0.0, -1.0, 0.0, 0.0, -1.0, 0.0, 0.0, -1.0, 0.0, 0.0, -1.0, 0.0, 0.0, -1.0, 6.127e-08, 0.0, -1.0, 6.127e-08, 0.0, -1.0, 6.127e-08, 0.0, -1.0, -6.127e-08, 0.0, -1.0, -6.127e-08, 0.0, -1.0, -6.127e-08, 0.0, -1.0, 0.0, 0.0, -1.0, 0.0, 0.0, -1.0, 0.0, 0.0, 0.0, 0.0, -1.0, 0.0, 0.0, -1.0, 0.0, 0.0, -1.0, 0.0, 0.0, -1.0, 0.0, 0.0, -1.0, 0.0, 0.0, -1.0, 0.0, 1.0, 0.0, 0.0, 1.0, 0.0, 0.0, 1.0, 0.0, 0.0, 1.0, 8.731e-07, 0.0, 1.0, 8.731e-07, 0.0, 1.0, 8.731e-07, 0.0, 1.0, 0.0, 0.0, 1.0, 0.0, 0.0, 1.0, 0.0, 0.0, 1.0, -4.233e-07, 0.0, 1.0, -4.233e-07, 0.0, 1.0, -4.233e-07, 0.0, 1.0, 0.0, 0.0, 1.0, 0.0, 0.0, 1.0, 0.0, 0.0, 1.0, 0.0, 0.0, 1.0, 0.0, 0.0, 1.0, 0.0, 0.0, 0.0, 1.0, 0.0, 0.0, 1.0, 0.0, 0.0, 1.0, 0.0, 0.0, 1.0, 0.0, 0.0, 1.0, 0.0, 0.0, 1.0, -1.0, 0.0, 0.0, -1.0, 0.0, 0.0, -1.0, 0.0, 0.0, -1.0, 0.0, 0.0, -1.0, 0.0, 0.0, -1.0, 0.0, 0.0, -1.0, 0.0, 0.0, -1.0, 0.0, 0.0, -1.0, 0.0, 0.0, -1.0, 0.0, 0.0, -1.0, 0.0, 0.0, -1.0, 0.0, 0.0, -1.0, 0.0, 0.0, -1.0, 0.0, 0.0, -1.0, 0.0, 0.0, -1.0, 0.0, 0.0, -1.0, 0.0, 0.0, -1.0, 0.0, 0.0, -1.0, 0.0, 0.0, -1.0, 0.0, 0.0, -1.0, 0.0, 0.0, -1.0, 0.0, 0.0, -1.0, 0.0, 0.0, -1.0, 0.0, 0.0, 0.0, -1.0, 0.0, 0.0, -1.0, 0.0, 0.0, -1.0, 0.0, 0.0, -1.0, 0.0, 0.0, -1.0, 0.0, 0.0, -1.0, 0.0, -4.777e-05, -1.0, 2.291e-09, -4.777e-05, -1.0, 2.291e-09, 4.777e-05, -1.0, -2.291e-09, -4.777e-05, -1.0, 2.291e-09, -4.777e-05, -1.0, 2.291e-09, 4.777e-05, -1.0, -2.291e-09, 0.0, -1.0, 0.0, 0.0, -1.0, 0.0, 0.0, -1.0, 0.0, 0.0, -1.0, 0.0, 0.0, -1.0, 0.0, 0.0, -1.0, 0.0, 0.0, -1.0, 0.0, 0.0, -1.0, 0.0, 0.0, -1.0, 0.0, 0.0, -1.0, 0.0, 0.0, -1.0, 0.0, 0.0, -1.0, 0.0, 0.0, -1.0, 0.0, 0.0, -1.0, 0.0, 0.0, -1.0, 0.0, 0.0, -1.0, 0.0, 0.0, -1.0, 0.0, 0.0, -1.0, 0.0, 0.0, 1.0, 0.0, 0.0, 1.0, 0.0, 0.0, 1.0, 0.0, 0.0, 1.0, 0.0, 0.0, 1.0, 0.0, 0.0, 1.0, 0.0, 0.0, 0.0, 1.0, 0.0, 0.0, 1.0, 0.0, 0.0, 1.0, -9.803e-07, 0.0, 1.0, -9.803e-07, 0.0, 1.0, -9.803e-07, 0.0, 1.0, -1.863e-06, 0.0, 1.0, -1.863e-06, 0.0, 1.0, -1.863e-06, 0.0, 1.0, 0.0, 0.0, 1.0, 0.0, 0.0, 1.0, 0.0, 0.0, 1.0, 0.0, 0.0, 1.0, 0.0, 0.0, 1.0, 0.0, 0.0, 1.0, 0.0, 0.0, 1.0, 0.0, 0.0, 1.0, 0.0, 0.0, 1.0, 0.0, 0.0, 1.0, 0.0, 0.0, 1.0, 0.0, 0.0, 1.0, 3.725e-06, 0.0, 1.0, 3.725e-06, 0.0, 1.0, 3.725e-06, 0.0, 1.0, -2.451e-07, 0.0, 1.0, -2.451e-07, 0.0, 1.0, -2.451e-07, 0.0, 1.0, 0.0, 0.0, 1.0, 0.0, 0.0, 1.0, 0.0, 0.0, 1.0, 7.926e-07, 0.0, 1.0, 7.926e-07, 0.0, 1.0, 7.926e-07, 0.0, 1.0, 0.0, 0.0, 1.0, 0.0, 0.0, 1.0, 0.0, 0.0, 1.0, 0.0, 0.0, -1.0, 0.0, 0.0, -1.0, 0.0, 0.0, -1.0, 0.0, 0.0, -1.0, 0.0, 0.0, -1.0, 0.0, 0.0, -1.0, 0.0, 0.0, -1.0, 0.0, 0.0, -1.0, 0.0, 0.0, -1.0, 0.0, 0.0, -1.0, 0.0, 0.0, -1.0, 0.0, 0.0, -1.0, 0.0, 0.0, -1.0, 0.0, 0.0, -1.0, 0.0, 0.0, -1.0, 0.0, 0.0, -1.0, 0.0, 0.0, -1.0, 0.0, 0.0, -1.0, 0.0, 0.0, -1.0, 0.0, 0.0, -1.0, 0.0, 0.0, -1.0, 0.0, 0.0, -1.0, 0.0, 0.0, -1.0, 0.0, 0.0, -1.0, 0.0, -1.0, 0.0, 0.0, -1.0, 0.0, 0.0, -1.0, 0.0, 0.0, -1.0, 0.0, 0.0, -1.0, 0.0, 0.0, -1.0, 0.0, 0.0, 1.0, 0.0, 0.0, 1.0, 0.0, 0.0, 1.0, 0.0, 0.0, 1.0, 0.0, 0.0, 1.0, 0.0, 0.0, 1.0, 0.0, 0.0, -1.0, 0.0, 0.0, -1.0, 0.0, 0.0, -1.0, 0.0, 0.0, -1.0, 0.0, 0.0, -1.0, 0.0, 0.0, -1.0, 0.0, 0.0, 0.0, -1.0, 0.0, 0.0, -1.0, 0.0, 0.0, -1.0, -4.902e-07, 0.0, -1.0, -4.902e-07, 0.0, -1.0, -4.902e-07, 0.0, -1.0, 0.0, 0.0, -1.0, 0.0, 0.0, -1.0, 0.0, 0.0, -1.0, 0.0, 0.0, -1.0, 0.0, 0.0, -1.0, 0.0, 0.0, -1.0, 8.098e-07, 0.0, -1.0, 8.098e-07, 0.0, -1.0, 8.098e-07, 0.0, -1.0, 0.0, 0.0, -1.0, 0.0, 0.0, -1.0, 0.0, 0.0, -1.0, 0.0, -1.0, 0.0, 0.0, -1.0, 0.0, 0.0, -1.0, 0.0, 0.0, -1.0, 0.0, 0.0, -1.0, 0.0, 0.0, -1.0, 0.0, 0.0, -1.0, 0.0, 0.0, -1.0, 0.0, 0.0, -1.0, 0.0, 0.0, -1.0, 0.0, 0.0, -1.0, 0.0, 0.0, -1.0, 0.0, 1.0, 0.0, 0.0, 1.0, 0.0, 0.0, 1.0, 0.0, 0.0, 1.0, 0.0, 0.0, 1.0, 0.0, 0.0, 1.0, 0.0, 0.0, 1.0, 2.451e-07, 0.0, 1.0, 2.451e-07, 0.0, 1.0, 2.451e-07, 0.0, 1.0, 0.0, 0.0, 1.0, 0.0, 0.0, 1.0, 0.0, 0.0, 1.0, 0.0, 0.0, 1.0, 0.0, 0.0, 1.0, 0.0, 0.0, 1.0, 4.233e-07, 0.0, 1.0, 4.233e-07, 0.0, 1.0, 4.233e-07, 0.0, 1.0, -4.233e-07, 0.0, 1.0, -4.233e-07, 0.0, 1.0, -4.233e-07, 0.0, 1.0, 0.0, 0.0, 1.0, 0.0, 0.0, 1.0, 0.0, 0.0, 1.0, 0.0, 0.0, 1.0, 0.0, 0.0, 1.0, 0.0, 0.0, 1.0, 0.0, 0.0, 1.0, 0.0, 0.0, 1.0, 0.0, 0.0, 0.0, -1.0, 0.0, 0.0, -1.0, 0.0, 0.0, -1.0, 0.0, 0.0, -1.0, 0.0, 0.0, -1.0, 0.0, 0.0, -1.0, 0.0, 1.0, 0.0, 0.0, 1.0, 0.0, 0.0, 1.0, 0.0, 0.0, 1.0, 0.0, 0.0, 1.0, 0.0, 0.0, 1.0, 0.0, 0.0, 1.0, 0.0, 0.0, 1.0, 0.0, 0.0, 1.0, 0.0, 0.0, 1.0, 0.0, 0.0, 1.0, 0.0, 0.0, 1.0, 0.0, 0.0, 1.0, 0.0, 0.0, 1.0, 0.0, 0.0, 1.0, 0.0, 0.0, 1.0, 0.0, 0.0, 1.0, 0.0, 0.0, 1.0, 0.0, 0.0, 1.0, 0.0, 0.0, 1.0, 0.0, 0.0, 1.0, 0.0, 0.0, 1.0, 0.0, 0.0, 1.0, 0.0, 0.0, 1.0, 0.0, 0.0, -1.0, 0.0, 0.0, -1.0, 0.0, 0.0, -1.0, 0.0, 0.0, -1.0, 0.0, 0.0, -1.0, 0.0, 0.0, -1.0, 0.0, 0.0, 0.0, 0.0, -1.0, 0.0, 0.0, -1.0, 0.0, 0.0, -1.0, 0.0, 0.0, -1.0, 0.0, 0.0, -1.0, 0.0, 0.0, -1.0, -2.328e-06, 0.0, -1.0, -2.328e-06, 0.0, -1.0, -2.328e-06, 0.0, -1.0, 0.0, 0.0, -1.0, 0.0, 0.0, -1.0, 0.0, 0.0, -1.0, 0.0, 0.0, -1.0, 0.0, 0.0, -1.0, 0.0, 0.0, -1.0, -1.961e-06, 0.0, -1.0, -1.961e-06, 0.0, -1.0, -1.961e-06, 0.0, -1.0, 0.0, 0.0, -1.0, 0.0, 0.0, -1.0, 0.0, 0.0, -1.0, 0.0, 0.0, -1.0, 0.0, 0.0, -1.0, 0.0, 0.0, -1.0, 0.0, 0.0, 1.0, 0.0, 0.0, 1.0, 0.0, 0.0, 1.0, 0.0, 0.0, 1.0, 0.0, 0.0, 1.0, 0.0, 0.0, 1.0, -5.821e-07, 0.0, 1.0, -5.821e-07, 0.0, 1.0, -5.821e-07, 0.0, 1.0, 0.0, 0.0, 1.0, 0.0, 0.0, 1.0, 0.0, 0.0, 1.0, 0.0, 0.0, 1.0, 0.0, 0.0, 1.0, 0.0, 0.0, 1.0, -4.902e-07, 0.0, 1.0, -4.902e-07, 0.0, 1.0, -4.902e-07, 0.0, 1.0, 0.0, 0.0, 1.0, 0.0, 0.0, 1.0, 0.0, 0.0, 1.0, 0.0, 0.0, 1.0, 0.0, 0.0, 1.0, 0.0, 0.0, 1.0, -1.0, 0.0, 0.0, -1.0, 0.0, 0.0, -1.0, 0.0, 0.0, -1.0, 0.0, 0.0, -1.0, 0.0, 0.0, -1.0, 0.0, 0.0, -1.0, 0.0, 0.0, -1.0, 0.0, 0.0, -1.0, 0.0, 0.0, -1.0, 0.0, 0.0, -1.0, 0.0, 0.0, -1.0, 0.0, 0.0, 1.0, 0.0, 0.0, 1.0, 0.0, 0.0, 1.0, 0.0, 0.0, 1.0, 0.0, 0.0, 1.0, 0.0, 0.0, 1.0, 0.0, 0.0, 1.0, 0.0, 0.0, 1.0, 0.0, 0.0, 1.0, 0.0, 0.0, 1.0, 0.0, 0.0, 1.0, 0.0, 0.0, 1.0, 0.0, 0.0, 1.0, 0.0, 0.0, 1.0, 0.0, 0.0, 1.0, 0.0, 0.0, 0.0, 0.0, 1.0, 0.0, 0.0, 1.0, 0.0, 0.0, 1.0, -5.821e-07, 0.0, 1.0, -5.821e-07, 0.0, 1.0, -5.821e-07, 0.0, 1.0, 0.0, 0.0, 1.0, 0.0, 0.0, 1.0, 0.0, 0.0, 1.0, 2.291e-09, 4.777e-05, 1.0, 2.291e-09, 4.777e-05, 1.0, -2.291e-09, -4.777e-05, 1.0, 0.0, 0.0, 1.0, 0.0, 0.0, 1.0, 0.0, 0.0, 1.0, 0.0, 0.0, 1.0, 0.0, 0.0, 1.0, 0.0, 0.0, 1.0, -4.902e-07, 0.0, 1.0, -4.902e-07, 0.0, 1.0, -4.902e-07, 0.0, 1.0, 0.0, 0.0, 1.0, 0.0, 0.0, 1.0, 0.0, 0.0, 1.0, 0.0, 0.0, 1.0, 0.0, 0.0, 1.0, 0.0, 0.0, 1.0, 1.0, 0.0, 0.0, 1.0, 0.0, 0.0, 1.0, 0.0, 0.0, 1.0, 0.0, 0.0, 1.0, 0.0, 0.0, 1.0, 0.0, 0.0, -1.0, 0.0, 0.0, -1.0, 0.0, 0.0, -1.0, 0.0, 0.0, -1.0, 0.0, 0.0, -1.0, 0.0, 0.0, -1.0, 0.0, 0.0, -1.0, 0.0, 0.0, -1.0, 0.0, 0.0, -1.0, 0.0, 0.0, -1.0, 0.0, 0.0, -1.0, 0.0, 0.0, -1.0, 0.0, 0.0, 0.0, 0.0, -1.0, 0.0, 0.0, -1.0, 0.0, 0.0, -1.0, 0.0, 0.0, -1.0, 0.0, 0.0, -1.0, 0.0, 0.0, -1.0, -2.328e-06, 0.0, -1.0, -2.328e-06, 0.0, -1.0, -2.328e-06, 0.0, -1.0, 0.0, 0.0, -1.0, 0.0, 0.0, -1.0, 0.0, 0.0, -1.0, 0.0, 0.0, -1.0, 0.0, 0.0, -1.0, 0.0, 0.0, -1.0, -1.961e-06, 0.0, -1.0, -1.961e-06, 0.0, -1.0, -1.961e-06, 0.0, -1.0, 0.0, 0.0, -1.0, 0.0, 0.0, -1.0, 0.0, 0.0, -1.0, 0.0, 0.0, -1.0, 0.0, 0.0, -1.0, 0.0, 0.0, -1.0, 0.0, -1.0, 0.0, 0.0, -1.0, 0.0, 0.0, -1.0, 0.0, 0.0, -1.0, 0.0, 0.0, -1.0, 0.0, 0.0, -1.0, 0.0, -4.777e-05, -1.0, 2.291e-09, -4.777e-05, -1.0, 2.291e-09, 4.777e-05, -1.0, -2.291e-09, 0.0, -1.0, 0.0, 0.0, -1.0, 0.0, 0.0, -1.0, 0.0, 0.0, -1.0, 0.0, 0.0, -1.0, 0.0, 0.0, -1.0, 0.0, 0.0, -1.0, 0.0, 0.0, -1.0, 0.0, 0.0, -1.0, 0.0, 0.0, -1.0, 0.0, 0.0, -1.0, 0.0, 0.0, -1.0, 0.0, 0.0, -1.0, 0.0, 0.0, -1.0, 0.0, 0.0, -1.0, 0.0, 0.0, -1.0, 0.0, 0.0, -1.0, 0.0, 0.0, -1.0, 0.0, 0.0, -1.0, 0.0, 0.0, -1.0, 0.0, 0.0, -1.0, 0.0, 1.0, 0.0, 0.0, 1.0, 0.0, 0.0, 1.0, 0.0, 0.0, 1.0, 0.0, 0.0, 1.0, 0.0, 0.0, 1.0, 0.0, 0.0, 0.0, 1.0, 0.0, 0.0, 1.0, 0.0, 0.0, 1.0, 0.0, 0.0, 1.0, 0.0, 0.0, 1.0, 0.0, 0.0, 1.0, 0.0, 0.0, 0.0, 0.0, 0.0, 0.0, 0.0, 0.0, 0.0, 0.0, 0.0, 1.0, 0.0, 0.0, 1.0, 0.0, 0.0, 1.0, 0.0, 0.0, 1.0, 0.0, 0.0, 1.0, 0.0, 0.0, 1.0, 0.0, 0.0, 1.0, 0.0, 0.0, 1.0, 0.0, 0.0, 1.0, 0.0, 0.0, 1.0, 0.0, 0.0, 1.0, 0.0, 0.0, 1.0, 0.0, 0.0, 1.0, 0.0, 0.0, 1.0, 0.0, 0.0, 1.0, 0.0, 0.0, 1.0, 0.0, 0.0, 1.0, 0.0, 0.0, 1.0, 0.0, 0.0, 1.0, 0.0, 0.0, 1.0, 0.0, 0.0, 1.0, 0.0, 0.0, 0.0, 1.0, 0.0, 0.0, 1.0, 0.0, 0.0, 1.0, 0.0, 0.0, 1.0, 0.0, 0.0, 1.0, 0.0, 0.0, 1.0, 0.0, -1.0, 0.0, 0.0, -1.0, 0.0, 0.0, -1.0, 0.0, 0.0, -1.0, 0.0, 0.0, -1.0, 0.0, 0.0, -1.0, 0.0, -1.0, 0.0, 0.0, -1.0, 0.0, 0.0, -1.0, 0.0, 0.0, -1.0, 0.0, 0.0, -1.0, 0.0, 0.0, -1.0, 0.0, 0.0, -1.0, 1.058e-07, 0.0, -1.0, 1.058e-07, 0.0, -1.0, 1.058e-07, 0.0, -1.0, 0.0, 0.0, -1.0, 0.0, 0.0, -1.0, 0.0, 0.0, -1.0, 0.0, 0.0, -1.0, 0.0, 0.0, -1.0, 0.0, 0.0, -1.0, 6.127e-08, 0.0, -1.0, 6.127e-08, 0.0, -1.0, 6.127e-08, 0.0, -1.0, -6.127e-08, 0.0, -1.0, -6.127e-08, 0.0, -1.0, -6.127e-08, 0.0, -1.0, 0.0, 0.0, -1.0, 0.0, 0.0, -1.0, 0.0, 0.0, 0.0, 0.0, -1.0, 0.0, 0.0, -1.0, 0.0, 0.0, -1.0, 0.0, 0.0, -1.0, 0.0, 0.0, -1.0, 0.0, 0.0, -1.0, 0.0, 1.0, 0.0, 0.0, 1.0, 0.0, 0.0, 1.0, 0.0, 0.0, 1.0, 8.731e-07, 0.0, 1.0, 8.731e-07, 0.0, 1.0, 8.731e-07, 0.0, 1.0, 0.0, 0.0, 1.0, 0.0, 0.0, 1.0, 0.0, 0.0, 1.0, -4.233e-07, 0.0, 1.0, -4.233e-07, 0.0, 1.0, -4.233e-07, 0.0, 1.0, 0.0, 0.0, 1.0, 0.0, 0.0, 1.0, 0.0, 0.0, 1.0, 0.0, 0.0, 1.0, 0.0, 0.0, 1.0, 0.0, 0.0, 0.0, 1.0, 0.0, 0.0, 1.0, 0.0, 0.0, 1.0, 0.0, 0.0, 1.0, 0.0, 0.0, 1.0, 0.0, 0.0, 1.0, -1.0, 0.0, 0.0, -1.0, 0.0, 0.0, -1.0, 0.0, 0.0, -1.0, 0.0, 0.0, -1.0, 0.0, 0.0, -1.0, 0.0, 0.0, -1.0, 0.0, 0.0, -1.0, 0.0, 0.0, -1.0, 0.0, 0.0, -1.0, 0.0, 0.0, -1.0, 0.0, 0.0, -1.0, 0.0, 0.0, -1.0, 0.0, 0.0, -1.0, 0.0, 0.0, -1.0, 0.0, 0.0, -1.0, 0.0, 0.0, -1.0, 0.0, 0.0, -1.0, 0.0, 0.0, -1.0, 0.0, 0.0, -1.0, 0.0, 0.0, -1.0, 0.0, 0.0, -1.0, 0.0, 0.0, -1.0, 0.0, 0.0, -1.0, 0.0, 0.0, 0.0, -1.0, 0.0, 0.0, -1.0, 0.0, 0.0, -1.0, 0.0, 0.0, -1.0, 0.0, 0.0, -1.0, 0.0, 0.0, -1.0, 0.0, -4.777e-05, -1.0, 2.291e-09, -4.777e-05, -1.0, 2.291e-09, 4.777e-05, -1.0, -2.291e-09, -4.777e-05, -1.0, 2.291e-09, -4.777e-05, -1.0, 2.291e-09, 4.777e-05, -1.0, -2.291e-09, 0.0, -1.0, 0.0, 0.0, -1.0, 0.0, 0.0, -1.0, 0.0, 0.0, -1.0, 0.0, 0.0, -1.0, 0.0, 0.0, -1.0, 0.0, 0.0, -1.0, 0.0, 0.0, -1.0, 0.0, 0.0, -1.0, 0.0, 0.0, -1.0, 0.0, 0.0, -1.0, 0.0, 0.0, -1.0, 0.0, 0.0, -1.0, 0.0, 0.0, -1.0, 0.0, 0.0, -1.0, 0.0, 0.0, -1.0, 0.0, 0.0, -1.0, 0.0, 0.0, -1.0, 0.0, 0.0, 1.0, 0.0, 0.0, 1.0, 0.0, 0.0, 1.0, 0.0, 0.0, 1.0, 0.0, 0.0, 1.0, 0.0, 0.0, 1.0, 0.0, 0.0, 0.0, 1.0, 0.0, 0.0, 1.0, 0.0, 0.0, 1.0, -9.803e-07, 0.0, 1.0, -9.803e-07, 0.0, 1.0, -9.803e-07, 0.0, 1.0, -1.863e-06, 0.0, 1.0, -1.863e-06, 0.0, 1.0, -1.863e-06, 0.0, 1.0, 0.0, 0.0, 1.0, 0.0, 0.0, 1.0, 0.0, 0.0, 1.0, 0.0, 0.0, 1.0, 0.0, 0.0, 1.0, 0.0, 0.0, 1.0, 0.0, 0.0, 1.0, 0.0, 0.0, 1.0, 0.0, 0.0, 1.0, 0.0, 0.0, 1.0, 0.0, 0.0, 1.0, 0.0, 0.0, 1.0, 3.725e-06, 0.0, 1.0, 3.725e-06, 0.0, 1.0, 3.725e-06, 0.0, 1.0, -2.451e-07, 0.0, 1.0, -2.451e-07, 0.0, 1.0, -2.451e-07, 0.0, 1.0, 0.0, 0.0, 1.0, 0.0, 0.0, 1.0, 0.0, 0.0, 1.0, 7.926e-07, 0.0, 1.0, 7.926e-07, 0.0, 1.0, 7.926e-07, 0.0, 1.0, 0.0, 0.0, 1.0, 0.0, 0.0, 1.0, 0.0, 0.0, 1.0, 0.0, 0.0, -1.0, 0.0, 0.0, -1.0, 0.0, 0.0, -1.0, 0.0, 0.0, -1.0, 0.0, 0.0, -1.0, 0.0, 0.0, -1.0, 0.0, 0.0, -1.0, 0.0, 0.0, -1.0, 0.0, 0.0, -1.0, 0.0, 0.0, -1.0, 0.0, 0.0, -1.0, 0.0, 0.0, -1.0, 0.0, 0.0, -1.0, 0.0, 0.0, -1.0, 0.0, 0.0, -1.0, 0.0, 0.0, -1.0, 0.0, 0.0, -1.0, 0.0, 0.0, -1.0, 0.0, 0.0, -1.0, 0.0, 0.0, -1.0, 0.0, 0.0, -1.0, 0.0, 0.0, -1.0, 0.0, 0.0, -1.0, 0.0, 0.0, -1.0, 0.0, -1.0, 0.0, 0.0, -1.0, 0.0, 0.0, -1.0, 0.0, 0.0, -1.0, 0.0, 0.0, -1.0, 0.0, 0.0, -1.0, 0.0, 0.0, 1.0, 0.0, 0.0, 1.0, 0.0, 0.0, 1.0, 0.0, 0.0, 1.0, 0.0, 0.0, 1.0, 0.0, 0.0, 1.0, 0.0, 0.0, -1.0, 0.0, 0.0, -1.0, 0.0, 0.0, -1.0, 0.0, 0.0, -1.0, 0.0, 0.0, -1.0, 0.0, 0.0, -1.0, 0.0, 0.0, 0.0, -1.0, 0.0, 0.0, -1.0, 0.0, 0.0, -1.0, -4.902e-07, 0.0, -1.0, -4.902e-07, 0.0, -1.0, -4.902e-07, 0.0, -1.0, 0.0, 0.0, -1.0, 0.0, 0.0, -1.0, 0.0, 0.0, -1.0, 0.0, 0.0, -1.0, 0.0, 0.0, -1.0, 0.0, 0.0, -1.0, 8.098e-07, 0.0, -1.0, 8.098e-07, 0.0, -1.0, 8.098e-07, 0.0, -1.0, 0.0, 0.0, -1.0, 0.0, 0.0, -1.0, 0.0, 0.0, -1.0, 0.0, -1.0, 0.0, 0.0, -1.0, 0.0, 0.0, -1.0, 0.0, 0.0, -1.0, 0.0, 0.0, -1.0, 0.0, 0.0, -1.0, 0.0, 0.0, -1.0, 0.0, 0.0, -1.0, 0.0, 0.0, -1.0, 0.0, 0.0, -1.0, 0.0, 0.0, -1.0, 0.0, 0.0, -1.0, 0.0, 1.0, 0.0, 0.0, 1.0, 0.0, 0.0, 1.0, 0.0, 0.0, 1.0, 0.0, 0.0, 1.0, 0.0, 0.0, 1.0, 0.0, 0.0, 1.0, 2.451e-07, 0.0, 1.0, 2.451e-07, 0.0, 1.0, 2.451e-07, 0.0, 1.0, 0.0, 0.0, 1.0, 0.0, 0.0, 1.0, 0.0, 0.0, 1.0, 0.0, 0.0, 1.0, 0.0, 0.0, 1.0, 0.0, 0.0, 1.0, 4.233e-07, 0.0, 1.0, 4.233e-07, 0.0, 1.0, 4.233e-07, 0.0, 1.0, -4.233e-07, 0.0, 1.0, -4.233e-07, 0.0, 1.0, -4.233e-07, 0.0, 1.0, 0.0, 0.0, 1.0, 0.0, 0.0, 1.0, 0.0, 0.0, 1.0, 0.0, 0.0, 1.0, 0.0, 0.0, 1.0, 0.0, 0.0, 1.0, 0.0, 0.0, 1.0, 0.0, 0.0, 1.0, 0.0, 0.0, 0.0, -1.0, 0.0, 0.0, -1.0, 0.0, 0.0, -1.0, 0.0, 0.0, -1.0, 0.0, 0.0, -1.0, 0.0, 0.0, -1.0, 0.0, 1.0, 0.0, 0.0, 1.0, 0.0, 0.0, 1.0, 0.0, 0.0, 1.0, 0.0, 0.0, 1.0, 0.0, 0.0, 1.0, 0.0, 0.0, 1.0, 0.0, 0.0, 1.0, 0.0, 0.0, 1.0, 0.0, 0.0, 1.0, 0.0, 0.0, 1.0, 0.0, 0.0, 1.0, 0.0, 0.0, 1.0, 0.0, 0.0, 1.0, 0.0, 0.0, 1.0, 0.0, 0.0, 1.0, 0.0, 0.0, 1.0, 0.0, 0.0, 1.0, 0.0, 0.0, 1.0, 0.0, 0.0, 1.0, 0.0, 0.0, 1.0, 0.0, 0.0, 1.0, 0.0, 0.0, 1.0, 0.0, 0.0, 1.0, 0.0, 0.0, -1.0, 0.0, 0.0, -1.0, 0.0, 0.0, -1.0, 0.0, 0.0, -1.0, 0.0, 0.0, -1.0, 0.0, 0.0, -1.0, 0.0, 0.0, 0.0, 0.0, -1.0, 0.0, 0.0, -1.0, 0.0, 0.0, -1.0, 0.0, 0.0, -1.0, 0.0, 0.0, -1.0, 0.0, 0.0, -1.0, -2.328e-06, 0.0, -1.0, -2.328e-06, 0.0, -1.0, -2.328e-06, 0.0, -1.0, 0.0, 0.0, -1.0, 0.0, 0.0, -1.0, 0.0, 0.0, -1.0, 0.0, 0.0, -1.0, 0.0, 0.0, -1.0, 0.0, 0.0, -1.0, -1.961e-06, 0.0, -1.0, -1.961e-06, 0.0, -1.0, -1.961e-06, 0.0, -1.0, 0.0, 0.0, -1.0, 0.0, 0.0, -1.0, 0.0, 0.0, -1.0, 0.0, 0.0, -1.0, 0.0, 0.0, -1.0, 0.0, 0.0, -1.0, 0.0, 0.0, 1.0, 0.0, 0.0, 1.0, 0.0, 0.0, 1.0, 0.0, 0.0, 1.0, 0.0, 0.0, 1.0, 0.0, 0.0, 1.0, -5.821e-07, 0.0, 1.0, -5.821e-07, 0.0, 1.0, -5.821e-07, 0.0, 1.0, 0.0, 0.0, 1.0, 0.0, 0.0, 1.0, 0.0, 0.0, 1.0, 0.0, 0.0, 1.0, 0.0, 0.0, 1.0, 0.0, 0.0, 1.0, -4.902e-07, 0.0, 1.0, -4.902e-07, 0.0, 1.0, -4.902e-07, 0.0, 1.0, 0.0, 0.0, 1.0, 0.0, 0.0, 1.0, 0.0, 0.0, 1.0, 0.0, 0.0, 1.0, 0.0, 0.0, 1.0, 0.0, 0.0, 1.0, -1.0, 0.0, 0.0, -1.0, 0.0, 0.0, -1.0, 0.0, 0.0, -1.0, 0.0, 0.0, -1.0, 0.0, 0.0, -1.0, 0.0, 0.0, -1.0, 0.0, 0.0, -1.0, 0.0, 0.0, -1.0, 0.0, 0.0, -1.0, 0.0, 0.0, -1.0, 0.0, 0.0, -1.0, 0.0, 0.0, 1.0, 0.0, 0.0, 1.0, 0.0, 0.0, 1.0, 0.0, 0.0, 1.0, 0.0, 0.0, 1.0, 0.0, 0.0, 1.0, 0.0, 0.0, 1.0, 0.0, 0.0, 1.0, 0.0, 0.0, 1.0, 0.0, 0.0, 1.0, 0.0, 0.0, 1.0, 0.0, 0.0, 1.0, 0.0, 0.0, 1.0, 0.0, 0.0, 1.0, 0.0, 0.0, 1.0, 0.0, 0.0, 0.0, 0.0, 1.0, 0.0, 0.0, 1.0, 0.0, 0.0, 1.0, -5.821e-07, 0.0, 1.0, -5.821e-07, 0.0, 1.0, -5.821e-07, 0.0, 1.0, 0.0, 0.0, 1.0, 0.0, 0.0, 1.0, 0.0, 0.0, 1.0, 2.291e-09, 4.777e-05, 1.0, 2.291e-09, 4.777e-05, 1.0, -2.291e-09, -4.777e-05, 1.0, 0.0, 0.0, 1.0, 0.0, 0.0, 1.0, 0.0, 0.0, 1.0, 0.0, 0.0, 1.0, 0.0, 0.0, 1.0, 0.0, 0.0, 1.0, -4.902e-07, 0.0, 1.0, -4.902e-07, 0.0, 1.0, -4.902e-07, 0.0, 1.0, 0.0, 0.0, 1.0, 0.0, 0.0, 1.0, 0.0, 0.0, 1.0, 0.0, 0.0, 1.0, 0.0, 0.0, 1.0, 0.0, 0.0, 1.0, 1.0, 0.0, 0.0, 1.0, 0.0, 0.0, 1.0, 0.0, 0.0, 1.0, 0.0, 0.0, 1.0, 0.0, 0.0, 1.0, 0.0, 0.0, -1.0, 0.0, 0.0, -1.0, 0.0, 0.0, -1.0, 0.0, 0.0, -1.0, 0.0, 0.0, -1.0, 0.0, 0.0, -1.0, 0.0, 0.0, -1.0, 0.0, 0.0, -1.0, 0.0, 0.0, -1.0, 0.0, 0.0, -1.0, 0.0, 0.0, -1.0, 0.0, 0.0, -1.0, 0.0, 0.0, 0.0, 0.0, -1.0, 0.0, 0.0, -1.0, 0.0, 0.0, -1.0, 0.0, 0.0, -1.0, 0.0, 0.0, -1.0, 0.0, 0.0, -1.0, -2.328e-06, 0.0, -1.0, -2.328e-06, 0.0, -1.0, -2.328e-06, 0.0, -1.0, 0.0, 0.0, -1.0, 0.0, 0.0, -1.0, 0.0, 0.0, -1.0, 0.0, 0.0, -1.0, 0.0, 0.0, -1.0, 0.0, 0.0, -1.0, -1.961e-06, 0.0, -1.0, -1.961e-06, 0.0, -1.0, -1.961e-06, 0.0, -1.0, 0.0, 0.0, -1.0, 0.0, 0.0, -1.0, 0.0, 0.0, -1.0, 0.0, 0.0, -1.0, 0.0, 0.0, -1.0, 0.0, 0.0, -1.0, 0.0, -1.0, 0.0, 0.0, -1.0, 0.0, 0.0, -1.0, 0.0, 0.0, -1.0, 0.0, 0.0, -1.0, 0.0, 0.0, -1.0, 0.0, -4.777e-05, -1.0, 2.291e-09, -4.777e-05, -1.0, 2.291e-09, 4.777e-05, -1.0, -2.291e-09, 0.0, -1.0, 0.0, 0.0, -1.0, 0.0, 0.0, -1.0, 0.0, 0.0, -1.0, 0.0, 0.0, -1.0, 0.0, 0.0, -1.0, 0.0, 0.0, -1.0, 0.0, 0.0, -1.0, 0.0, 0.0, -1.0, 0.0, 0.0, -1.0, 0.0, 0.0, -1.0, 0.0, 0.0, -1.0, 0.0, 0.0, -1.0, 0.0, 0.0, -1.0, 0.0, 0.0, -1.0, 0.0, 0.0, -1.0, 0.0, 0.0, -1.0, 0.0, 0.0, -1.0, 0.0, 0.0, -1.0, 0.0, 0.0, -1.0, 0.0, 0.0, -1.0, 0.0, 1.0, 0.0, 0.0, 1.0, 0.0, 0.0, 1.0, 0.0, 0.0, 1.0, 0.0, 0.0, 1.0, 0.0, 0.0, 1.0, 0.0, 0.0, 0.0, 1.0, 0.0, 0.0, 1.0, 0.0, 0.0, 1.0, 0.0, 0.0, 1.0, 0.0, 0.0, 1.0, 0.0, 0.0, 1.0, 0.0, 0.0, 0.0, 0.0, 0.0, 0.0, 0.0, 0.0, 0.0, 0.0, 0.0, 1.0, 0.0, 0.0, 1.0, 0.0, 0.0, 1.0, 0.0, 0.0, 1.0, 0.0, 0.0, 1.0, 0.0, 0.0, 1.0, 0.0, 0.0, 1.0, 0.0, 0.0, 1.0, 0.0, 0.0, 1.0, 0.0, 0.0, 1.0, 0.0, 0.0, 1.0, 0.0, 0.0, 1.0, 0.0, 0.0, 1.0, 0.0, 0.0, 1.0, 0.0, 0.0, 1.0, 0.0, 0.0, 1.0, 0.0, 0.0, 1.0, 0.0, 0.0, 1.0, 0.0, 0.0, 1.0, 0.0, 0.0, 1.0, 0.0, 0.0, 1.0, 0.0])] * 3)])

# ---- objects
ob_chair = bpy.data.objects.new('chair', me_chair)

# ---- transforms, parenting, visibility, modifiers, constraints
ob_chair.location = (0.2537, 0.2527, 0.0)
ob_chair.rotation_euler = (1.571, -0.0, 0.0)
ob_chair.scale = (2.1, 2.1, 2.1)

# ---- collection membership
col_collection.objects.link(ob_chair)

# ---- scene / render settings (as saved in the file)
scene.frame_start = 1; scene.frame_end = 250; scene.frame_set(1)
scene.render.engine = 'BLENDER_EEVEE_NEXT'
scene.cycles.sampling_pattern = 'TABULATED_SOBOL'
scene.view_settings.view_transform = 'Filmic'
bpy.context.view_layer.update()

# ---- added for rendering (the .blend has no active camera and no usable light): camera, sun
cam_auto = bpy.data.cameras.new('AutoCamera')
cam_auto.lens = 50.0
cam_auto.sensor_width = 36.0
cam_auto.clip_end = 1000.0
ob_auto_camera = bpy.data.objects.new('AutoCamera', cam_auto)
scene.collection.objects.link(ob_auto_camera)
ob_auto_camera.location = (1.1095, -1.23626, 1.34614)
ob_auto_camera.rotation_euler = (1.09748, -7.21219e-08, 0.694738)
scene.camera = ob_auto_camera
light_auto_sun = bpy.data.lights.new('AutoSun', 'SUN')
light_auto_sun.energy = 3.0
light_auto_sun.angle = 0.0523599
ob_auto_sun = bpy.data.objects.new('AutoSun', light_auto_sun)
scene.collection.objects.link(ob_auto_sun)
ob_auto_sun.rotation_euler = (0.872665, 0.174533, 0.523599)
bpy.context.view_layer.update()
